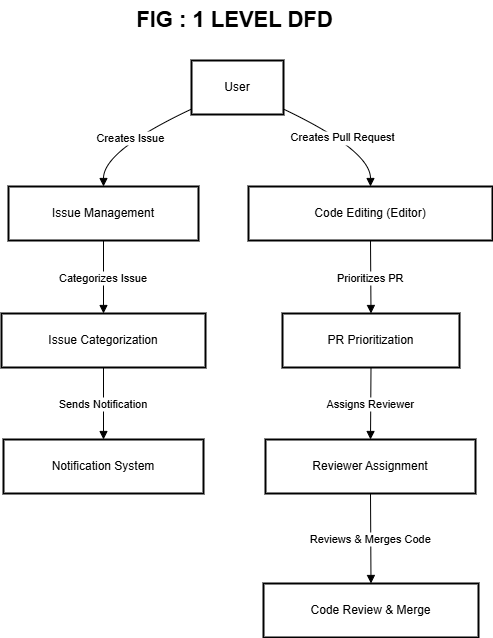

The diagram above was exported from draw.io. Its source (the exported page's mxGraphModel, read from the mxfile embedded in the PNG):
<mxGraphModel dx="1048" dy="558" grid="1" gridSize="10" guides="1" tooltips="1" connect="1" arrows="1" fold="1" page="1" pageScale="1" pageWidth="850" pageHeight="1100" math="0" shadow="0">
  <root>
    <mxCell id="0" />
    <mxCell id="1" parent="0" />
    <mxCell id="rDPjOTM7XEd03OGzldw5-7" value="&lt;font style=&quot;font-size: 22px;&quot;&gt;&lt;b&gt;FIG : 1 LEVEL DFD&amp;nbsp;&lt;/b&gt;&lt;/font&gt;" style="text;html=1;align=center;verticalAlign=middle;resizable=0;points=[];autosize=1;strokeColor=none;fillColor=none;" vertex="1" parent="1">
      <mxGeometry x="141" y="310" width="230" height="40" as="geometry" />
    </mxCell>
    <mxCell id="rDPjOTM7XEd03OGzldw5-8" value="User" style="whiteSpace=wrap;strokeWidth=2;" vertex="1" parent="1">
      <mxGeometry x="210" y="370" width="92" height="54" as="geometry" />
    </mxCell>
    <mxCell id="rDPjOTM7XEd03OGzldw5-9" value="Issue Management" style="whiteSpace=wrap;strokeWidth=2;" vertex="1" parent="1">
      <mxGeometry x="27" y="496" width="190" height="54" as="geometry" />
    </mxCell>
    <mxCell id="rDPjOTM7XEd03OGzldw5-10" value="Issue Categorization" style="whiteSpace=wrap;strokeWidth=2;" vertex="1" parent="1">
      <mxGeometry x="20" y="623" width="204" height="54" as="geometry" />
    </mxCell>
    <mxCell id="rDPjOTM7XEd03OGzldw5-11" value="Notification System" style="whiteSpace=wrap;strokeWidth=2;" vertex="1" parent="1">
      <mxGeometry x="22" y="749" width="200" height="54" as="geometry" />
    </mxCell>
    <mxCell id="rDPjOTM7XEd03OGzldw5-12" value="Code Editing (Editor)" style="whiteSpace=wrap;strokeWidth=2;" vertex="1" parent="1">
      <mxGeometry x="267" y="496" width="244" height="54" as="geometry" />
    </mxCell>
    <mxCell id="rDPjOTM7XEd03OGzldw5-13" value="PR Prioritization" style="whiteSpace=wrap;strokeWidth=2;" vertex="1" parent="1">
      <mxGeometry x="301" y="623" width="177" height="54" as="geometry" />
    </mxCell>
    <mxCell id="rDPjOTM7XEd03OGzldw5-14" value="Reviewer Assignment" style="whiteSpace=wrap;strokeWidth=2;" vertex="1" parent="1">
      <mxGeometry x="284" y="749" width="210" height="54" as="geometry" />
    </mxCell>
    <mxCell id="rDPjOTM7XEd03OGzldw5-15" value="Code Review &amp; Merge" style="whiteSpace=wrap;strokeWidth=2;" vertex="1" parent="1">
      <mxGeometry x="282" y="893" width="215" height="54" as="geometry" />
    </mxCell>
    <mxCell id="rDPjOTM7XEd03OGzldw5-16" value="Creates Issue" style="curved=1;startArrow=none;endArrow=block;exitX=0;exitY=0.9;entryX=0.5;entryY=0.01;rounded=0;" edge="1" parent="1" source="rDPjOTM7XEd03OGzldw5-8" target="rDPjOTM7XEd03OGzldw5-9">
      <mxGeometry relative="1" as="geometry">
        <Array as="points">
          <mxPoint x="122" y="460" />
        </Array>
      </mxGeometry>
    </mxCell>
    <mxCell id="rDPjOTM7XEd03OGzldw5-17" value="Categorizes Issue" style="curved=1;startArrow=none;endArrow=block;exitX=0.5;exitY=1.01;entryX=0.5;entryY=0;rounded=0;" edge="1" parent="1" source="rDPjOTM7XEd03OGzldw5-9" target="rDPjOTM7XEd03OGzldw5-10">
      <mxGeometry relative="1" as="geometry">
        <Array as="points" />
      </mxGeometry>
    </mxCell>
    <mxCell id="rDPjOTM7XEd03OGzldw5-18" value="Sends Notification" style="curved=1;startArrow=none;endArrow=block;exitX=0.5;exitY=1;entryX=0.5;entryY=0;rounded=0;" edge="1" parent="1" source="rDPjOTM7XEd03OGzldw5-10" target="rDPjOTM7XEd03OGzldw5-11">
      <mxGeometry relative="1" as="geometry">
        <Array as="points" />
      </mxGeometry>
    </mxCell>
    <mxCell id="rDPjOTM7XEd03OGzldw5-19" value="Creates Pull Request" style="curved=1;startArrow=none;endArrow=block;exitX=1;exitY=0.9;entryX=0.5;entryY=0.01;rounded=0;" edge="1" parent="1" source="rDPjOTM7XEd03OGzldw5-8" target="rDPjOTM7XEd03OGzldw5-12">
      <mxGeometry relative="1" as="geometry">
        <Array as="points">
          <mxPoint x="389" y="460" />
        </Array>
      </mxGeometry>
    </mxCell>
    <mxCell id="rDPjOTM7XEd03OGzldw5-20" value="Prioritizes PR" style="curved=1;startArrow=none;endArrow=block;exitX=0.5;exitY=1.01;entryX=0.5;entryY=0;rounded=0;" edge="1" parent="1" source="rDPjOTM7XEd03OGzldw5-12" target="rDPjOTM7XEd03OGzldw5-13">
      <mxGeometry relative="1" as="geometry">
        <Array as="points" />
      </mxGeometry>
    </mxCell>
    <mxCell id="rDPjOTM7XEd03OGzldw5-21" value="Assigns Reviewer" style="curved=1;startArrow=none;endArrow=block;exitX=0.5;exitY=1;entryX=0.5;entryY=0;rounded=0;" edge="1" parent="1" source="rDPjOTM7XEd03OGzldw5-13" target="rDPjOTM7XEd03OGzldw5-14">
      <mxGeometry relative="1" as="geometry">
        <Array as="points" />
      </mxGeometry>
    </mxCell>
    <mxCell id="rDPjOTM7XEd03OGzldw5-22" value="Reviews &amp; Merges Code" style="curved=1;startArrow=none;endArrow=block;exitX=0.5;exitY=1;entryX=0.5;entryY=0;rounded=0;" edge="1" parent="1" source="rDPjOTM7XEd03OGzldw5-14" target="rDPjOTM7XEd03OGzldw5-15">
      <mxGeometry relative="1" as="geometry">
        <Array as="points" />
      </mxGeometry>
    </mxCell>
  </root>
</mxGraphModel>